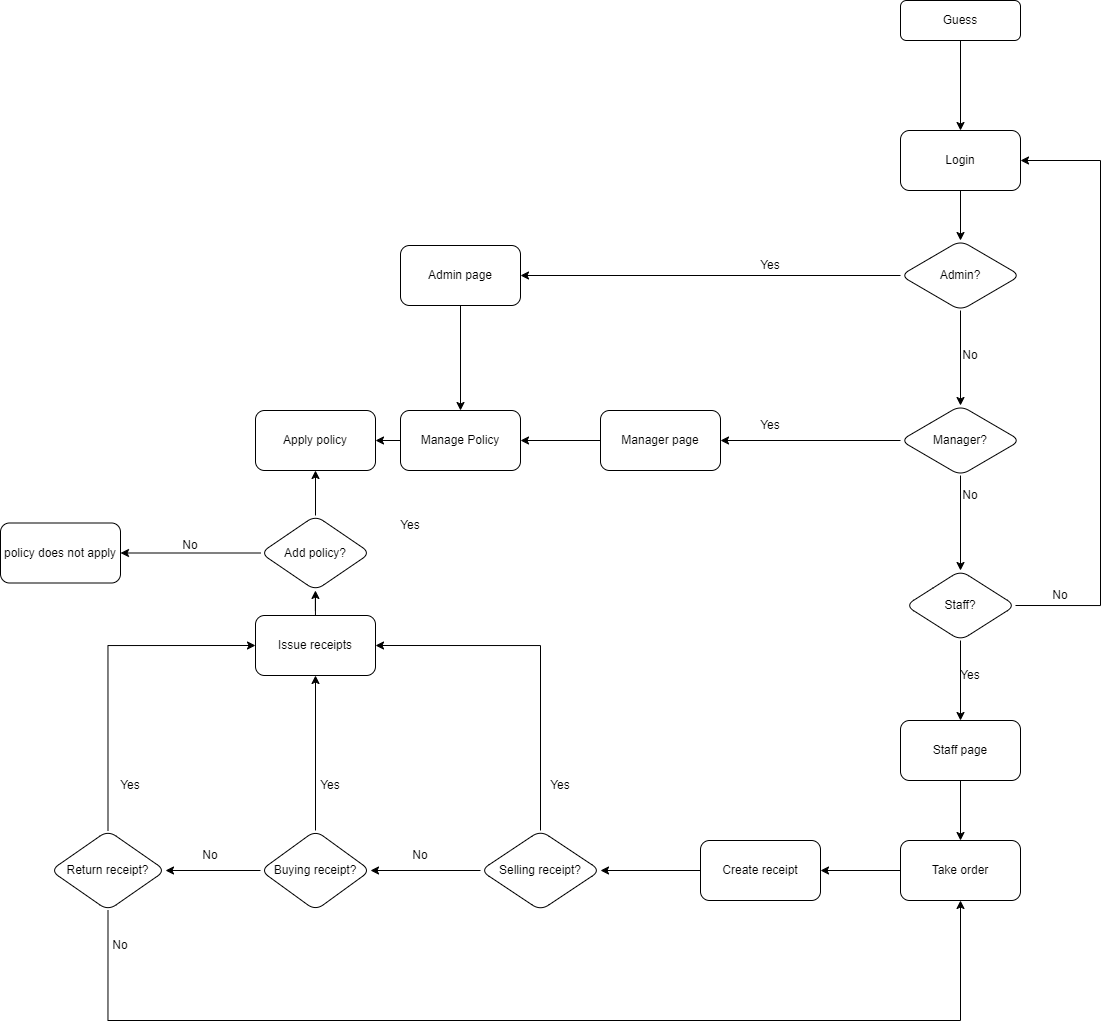

The diagram above was exported from draw.io. Its source (the exported page's mxGraphModel, read from the mxfile embedded in the PNG):
<mxGraphModel dx="1932" dy="586" grid="1" gridSize="10" guides="1" tooltips="1" connect="1" arrows="1" fold="1" page="1" pageScale="1" pageWidth="827" pageHeight="1169" math="0" shadow="0">
  <root>
    <mxCell id="WIyWlLk6GJQsqaUBKTNV-0" />
    <mxCell id="WIyWlLk6GJQsqaUBKTNV-1" parent="WIyWlLk6GJQsqaUBKTNV-0" />
    <mxCell id="vHFQ4v2v5y-vW9JfLS82-0" style="edgeStyle=orthogonalEdgeStyle;rounded=0;orthogonalLoop=1;jettySize=auto;html=1;exitX=0.5;exitY=1;exitDx=0;exitDy=0;" parent="WIyWlLk6GJQsqaUBKTNV-1" source="WIyWlLk6GJQsqaUBKTNV-3" target="vHFQ4v2v5y-vW9JfLS82-1" edge="1">
      <mxGeometry relative="1" as="geometry">
        <mxPoint x="220" y="190" as="targetPoint" />
      </mxGeometry>
    </mxCell>
    <mxCell id="WIyWlLk6GJQsqaUBKTNV-3" value="Guess" style="rounded=1;whiteSpace=wrap;html=1;fontSize=12;glass=0;strokeWidth=1;shadow=0;" parent="WIyWlLk6GJQsqaUBKTNV-1" vertex="1">
      <mxGeometry x="160" y="110" width="120" height="40" as="geometry" />
    </mxCell>
    <mxCell id="vHFQ4v2v5y-vW9JfLS82-27" value="" style="edgeStyle=orthogonalEdgeStyle;rounded=0;orthogonalLoop=1;jettySize=auto;html=1;" parent="WIyWlLk6GJQsqaUBKTNV-1" source="vHFQ4v2v5y-vW9JfLS82-1" target="vHFQ4v2v5y-vW9JfLS82-26" edge="1">
      <mxGeometry relative="1" as="geometry" />
    </mxCell>
    <mxCell id="vHFQ4v2v5y-vW9JfLS82-1" value="Login" style="rounded=1;whiteSpace=wrap;html=1;" parent="WIyWlLk6GJQsqaUBKTNV-1" vertex="1">
      <mxGeometry x="160" y="240" width="120" height="60" as="geometry" />
    </mxCell>
    <mxCell id="vHFQ4v2v5y-vW9JfLS82-5" value="No" style="text;html=1;align=center;verticalAlign=middle;whiteSpace=wrap;rounded=0;rotation=0;" parent="WIyWlLk6GJQsqaUBKTNV-1" vertex="1">
      <mxGeometry x="200" y="450" width="60" height="30" as="geometry" />
    </mxCell>
    <mxCell id="vHFQ4v2v5y-vW9JfLS82-13" value="Yes" style="text;html=1;align=center;verticalAlign=middle;whiteSpace=wrap;rounded=0;rotation=0;" parent="WIyWlLk6GJQsqaUBKTNV-1" vertex="1">
      <mxGeometry y="360" width="60" height="30" as="geometry" />
    </mxCell>
    <mxCell id="vHFQ4v2v5y-vW9JfLS82-16" value="No" style="text;html=1;align=center;verticalAlign=middle;whiteSpace=wrap;rounded=0;" parent="WIyWlLk6GJQsqaUBKTNV-1" vertex="1">
      <mxGeometry x="200" y="590" width="60" height="30" as="geometry" />
    </mxCell>
    <mxCell id="vHFQ4v2v5y-vW9JfLS82-22" value="No" style="text;html=1;align=center;verticalAlign=middle;whiteSpace=wrap;rounded=0;" parent="WIyWlLk6GJQsqaUBKTNV-1" vertex="1">
      <mxGeometry x="-350" y="950" width="60" height="30" as="geometry" />
    </mxCell>
    <mxCell id="vHFQ4v2v5y-vW9JfLS82-23" value="Yes" style="text;html=1;align=center;verticalAlign=middle;whiteSpace=wrap;rounded=0;rotation=0;" parent="WIyWlLk6GJQsqaUBKTNV-1" vertex="1">
      <mxGeometry y="520" width="60" height="30" as="geometry" />
    </mxCell>
    <mxCell id="vHFQ4v2v5y-vW9JfLS82-28" style="edgeStyle=orthogonalEdgeStyle;rounded=0;orthogonalLoop=1;jettySize=auto;html=1;" parent="WIyWlLk6GJQsqaUBKTNV-1" source="vHFQ4v2v5y-vW9JfLS82-26" target="vHFQ4v2v5y-vW9JfLS82-29" edge="1">
      <mxGeometry relative="1" as="geometry">
        <mxPoint x="-10" y="385" as="targetPoint" />
      </mxGeometry>
    </mxCell>
    <mxCell id="vHFQ4v2v5y-vW9JfLS82-31" value="" style="edgeStyle=orthogonalEdgeStyle;rounded=0;orthogonalLoop=1;jettySize=auto;html=1;" parent="WIyWlLk6GJQsqaUBKTNV-1" source="vHFQ4v2v5y-vW9JfLS82-26" target="vHFQ4v2v5y-vW9JfLS82-30" edge="1">
      <mxGeometry relative="1" as="geometry" />
    </mxCell>
    <mxCell id="vHFQ4v2v5y-vW9JfLS82-26" value="Admin?" style="rhombus;whiteSpace=wrap;html=1;rounded=1;" parent="WIyWlLk6GJQsqaUBKTNV-1" vertex="1">
      <mxGeometry x="160" y="350" width="120" height="70" as="geometry" />
    </mxCell>
    <mxCell id="Nn2PqlZxXBteYt-G-5ZV-45" style="edgeStyle=orthogonalEdgeStyle;rounded=0;orthogonalLoop=1;jettySize=auto;html=1;exitX=0.5;exitY=1;exitDx=0;exitDy=0;entryX=0.5;entryY=0;entryDx=0;entryDy=0;" edge="1" parent="WIyWlLk6GJQsqaUBKTNV-1" source="vHFQ4v2v5y-vW9JfLS82-29" target="Nn2PqlZxXBteYt-G-5ZV-30">
      <mxGeometry relative="1" as="geometry" />
    </mxCell>
    <mxCell id="vHFQ4v2v5y-vW9JfLS82-29" value="Admin page" style="rounded=1;whiteSpace=wrap;html=1;" parent="WIyWlLk6GJQsqaUBKTNV-1" vertex="1">
      <mxGeometry x="-340" y="355" width="120" height="60" as="geometry" />
    </mxCell>
    <mxCell id="vHFQ4v2v5y-vW9JfLS82-33" value="" style="edgeStyle=orthogonalEdgeStyle;rounded=0;orthogonalLoop=1;jettySize=auto;html=1;" parent="WIyWlLk6GJQsqaUBKTNV-1" source="vHFQ4v2v5y-vW9JfLS82-30" target="vHFQ4v2v5y-vW9JfLS82-32" edge="1">
      <mxGeometry relative="1" as="geometry" />
    </mxCell>
    <mxCell id="vHFQ4v2v5y-vW9JfLS82-35" value="" style="edgeStyle=orthogonalEdgeStyle;rounded=0;orthogonalLoop=1;jettySize=auto;html=1;" parent="WIyWlLk6GJQsqaUBKTNV-1" source="vHFQ4v2v5y-vW9JfLS82-30" target="vHFQ4v2v5y-vW9JfLS82-34" edge="1">
      <mxGeometry relative="1" as="geometry" />
    </mxCell>
    <mxCell id="vHFQ4v2v5y-vW9JfLS82-30" value="Manager?" style="rhombus;whiteSpace=wrap;html=1;rounded=1;" parent="WIyWlLk6GJQsqaUBKTNV-1" vertex="1">
      <mxGeometry x="160" y="515" width="120" height="70" as="geometry" />
    </mxCell>
    <mxCell id="Nn2PqlZxXBteYt-G-5ZV-31" value="" style="edgeStyle=orthogonalEdgeStyle;rounded=0;orthogonalLoop=1;jettySize=auto;html=1;" edge="1" parent="WIyWlLk6GJQsqaUBKTNV-1" source="vHFQ4v2v5y-vW9JfLS82-32" target="Nn2PqlZxXBteYt-G-5ZV-30">
      <mxGeometry relative="1" as="geometry" />
    </mxCell>
    <mxCell id="vHFQ4v2v5y-vW9JfLS82-32" value="Manager page" style="whiteSpace=wrap;html=1;rounded=1;" parent="WIyWlLk6GJQsqaUBKTNV-1" vertex="1">
      <mxGeometry x="-140" y="520" width="120" height="60" as="geometry" />
    </mxCell>
    <mxCell id="vHFQ4v2v5y-vW9JfLS82-37" value="" style="edgeStyle=orthogonalEdgeStyle;rounded=0;orthogonalLoop=1;jettySize=auto;html=1;" parent="WIyWlLk6GJQsqaUBKTNV-1" source="vHFQ4v2v5y-vW9JfLS82-34" target="vHFQ4v2v5y-vW9JfLS82-36" edge="1">
      <mxGeometry relative="1" as="geometry" />
    </mxCell>
    <mxCell id="vHFQ4v2v5y-vW9JfLS82-42" style="edgeStyle=orthogonalEdgeStyle;rounded=0;orthogonalLoop=1;jettySize=auto;html=1;exitX=1;exitY=0.5;exitDx=0;exitDy=0;entryX=1;entryY=0.5;entryDx=0;entryDy=0;" parent="WIyWlLk6GJQsqaUBKTNV-1" source="vHFQ4v2v5y-vW9JfLS82-34" target="vHFQ4v2v5y-vW9JfLS82-1" edge="1">
      <mxGeometry relative="1" as="geometry">
        <Array as="points">
          <mxPoint x="360" y="715" />
          <mxPoint x="360" y="270" />
        </Array>
      </mxGeometry>
    </mxCell>
    <mxCell id="vHFQ4v2v5y-vW9JfLS82-34" value="Staff?" style="rhombus;whiteSpace=wrap;html=1;rounded=1;" parent="WIyWlLk6GJQsqaUBKTNV-1" vertex="1">
      <mxGeometry x="165" y="680" width="110" height="70" as="geometry" />
    </mxCell>
    <mxCell id="Nn2PqlZxXBteYt-G-5ZV-0" style="edgeStyle=orthogonalEdgeStyle;rounded=0;orthogonalLoop=1;jettySize=auto;html=1;exitX=0.5;exitY=1;exitDx=0;exitDy=0;" edge="1" parent="WIyWlLk6GJQsqaUBKTNV-1" source="vHFQ4v2v5y-vW9JfLS82-36" target="Nn2PqlZxXBteYt-G-5ZV-1">
      <mxGeometry relative="1" as="geometry">
        <mxPoint x="220" y="980" as="targetPoint" />
      </mxGeometry>
    </mxCell>
    <mxCell id="vHFQ4v2v5y-vW9JfLS82-36" value="Staff page" style="whiteSpace=wrap;html=1;rounded=1;" parent="WIyWlLk6GJQsqaUBKTNV-1" vertex="1">
      <mxGeometry x="160" y="830" width="120" height="60" as="geometry" />
    </mxCell>
    <mxCell id="vHFQ4v2v5y-vW9JfLS82-39" value="Yes" style="text;html=1;align=center;verticalAlign=middle;whiteSpace=wrap;rounded=0;rotation=0;" parent="WIyWlLk6GJQsqaUBKTNV-1" vertex="1">
      <mxGeometry x="200" y="770" width="60" height="30" as="geometry" />
    </mxCell>
    <mxCell id="vHFQ4v2v5y-vW9JfLS82-43" value="No" style="text;html=1;align=center;verticalAlign=middle;whiteSpace=wrap;rounded=0;rotation=0;" parent="WIyWlLk6GJQsqaUBKTNV-1" vertex="1">
      <mxGeometry x="290" y="690" width="60" height="30" as="geometry" />
    </mxCell>
    <mxCell id="Nn2PqlZxXBteYt-G-5ZV-7" value="" style="edgeStyle=orthogonalEdgeStyle;rounded=0;orthogonalLoop=1;jettySize=auto;html=1;" edge="1" parent="WIyWlLk6GJQsqaUBKTNV-1" source="Nn2PqlZxXBteYt-G-5ZV-1" target="Nn2PqlZxXBteYt-G-5ZV-6">
      <mxGeometry relative="1" as="geometry" />
    </mxCell>
    <mxCell id="Nn2PqlZxXBteYt-G-5ZV-1" value="Take order" style="rounded=1;whiteSpace=wrap;html=1;" vertex="1" parent="WIyWlLk6GJQsqaUBKTNV-1">
      <mxGeometry x="160" y="950" width="120" height="60" as="geometry" />
    </mxCell>
    <mxCell id="Nn2PqlZxXBteYt-G-5ZV-9" value="" style="edgeStyle=orthogonalEdgeStyle;rounded=0;orthogonalLoop=1;jettySize=auto;html=1;" edge="1" parent="WIyWlLk6GJQsqaUBKTNV-1" source="Nn2PqlZxXBteYt-G-5ZV-6" target="Nn2PqlZxXBteYt-G-5ZV-8">
      <mxGeometry relative="1" as="geometry" />
    </mxCell>
    <mxCell id="Nn2PqlZxXBteYt-G-5ZV-6" value="Create receipt" style="whiteSpace=wrap;html=1;rounded=1;" vertex="1" parent="WIyWlLk6GJQsqaUBKTNV-1">
      <mxGeometry x="-40" y="950" width="120" height="60" as="geometry" />
    </mxCell>
    <mxCell id="Nn2PqlZxXBteYt-G-5ZV-11" value="" style="edgeStyle=orthogonalEdgeStyle;rounded=0;orthogonalLoop=1;jettySize=auto;html=1;entryX=1;entryY=0.5;entryDx=0;entryDy=0;exitX=0.5;exitY=0;exitDx=0;exitDy=0;" edge="1" parent="WIyWlLk6GJQsqaUBKTNV-1" source="Nn2PqlZxXBteYt-G-5ZV-8" target="Nn2PqlZxXBteYt-G-5ZV-16">
      <mxGeometry relative="1" as="geometry">
        <mxPoint x="-200" y="850" as="targetPoint" />
      </mxGeometry>
    </mxCell>
    <mxCell id="Nn2PqlZxXBteYt-G-5ZV-14" value="" style="edgeStyle=orthogonalEdgeStyle;rounded=0;orthogonalLoop=1;jettySize=auto;html=1;" edge="1" parent="WIyWlLk6GJQsqaUBKTNV-1" source="Nn2PqlZxXBteYt-G-5ZV-8" target="Nn2PqlZxXBteYt-G-5ZV-13">
      <mxGeometry relative="1" as="geometry" />
    </mxCell>
    <mxCell id="Nn2PqlZxXBteYt-G-5ZV-8" value="Selling receipt?" style="rhombus;whiteSpace=wrap;html=1;rounded=1;" vertex="1" parent="WIyWlLk6GJQsqaUBKTNV-1">
      <mxGeometry x="-260" y="940" width="120" height="80" as="geometry" />
    </mxCell>
    <mxCell id="Nn2PqlZxXBteYt-G-5ZV-12" value="Yes" style="text;html=1;align=center;verticalAlign=middle;whiteSpace=wrap;rounded=0;rotation=0;" vertex="1" parent="WIyWlLk6GJQsqaUBKTNV-1">
      <mxGeometry x="-210" y="880" width="60" height="30" as="geometry" />
    </mxCell>
    <mxCell id="Nn2PqlZxXBteYt-G-5ZV-19" value="" style="edgeStyle=orthogonalEdgeStyle;rounded=0;orthogonalLoop=1;jettySize=auto;html=1;" edge="1" parent="WIyWlLk6GJQsqaUBKTNV-1" source="Nn2PqlZxXBteYt-G-5ZV-13" target="Nn2PqlZxXBteYt-G-5ZV-18">
      <mxGeometry relative="1" as="geometry" />
    </mxCell>
    <mxCell id="Nn2PqlZxXBteYt-G-5ZV-13" value="Buying receipt?" style="rhombus;whiteSpace=wrap;html=1;rounded=1;" vertex="1" parent="WIyWlLk6GJQsqaUBKTNV-1">
      <mxGeometry x="-480" y="940" width="110" height="80" as="geometry" />
    </mxCell>
    <mxCell id="Nn2PqlZxXBteYt-G-5ZV-15" value="" style="edgeStyle=orthogonalEdgeStyle;rounded=0;orthogonalLoop=1;jettySize=auto;html=1;exitX=0.5;exitY=0;exitDx=0;exitDy=0;" edge="1" parent="WIyWlLk6GJQsqaUBKTNV-1" target="Nn2PqlZxXBteYt-G-5ZV-16" source="Nn2PqlZxXBteYt-G-5ZV-13">
      <mxGeometry relative="1" as="geometry">
        <mxPoint x="-420" y="935" as="sourcePoint" />
      </mxGeometry>
    </mxCell>
    <mxCell id="Nn2PqlZxXBteYt-G-5ZV-35" value="" style="edgeStyle=orthogonalEdgeStyle;rounded=0;orthogonalLoop=1;jettySize=auto;html=1;" edge="1" parent="WIyWlLk6GJQsqaUBKTNV-1" source="Nn2PqlZxXBteYt-G-5ZV-16" target="Nn2PqlZxXBteYt-G-5ZV-34">
      <mxGeometry relative="1" as="geometry" />
    </mxCell>
    <mxCell id="Nn2PqlZxXBteYt-G-5ZV-16" value="Issue receipts" style="whiteSpace=wrap;html=1;rounded=1;" vertex="1" parent="WIyWlLk6GJQsqaUBKTNV-1">
      <mxGeometry x="-485" y="725" width="120" height="60" as="geometry" />
    </mxCell>
    <mxCell id="Nn2PqlZxXBteYt-G-5ZV-17" value="Yes" style="text;html=1;align=center;verticalAlign=middle;whiteSpace=wrap;rounded=0;rotation=0;" vertex="1" parent="WIyWlLk6GJQsqaUBKTNV-1">
      <mxGeometry x="-440" y="880" width="60" height="30" as="geometry" />
    </mxCell>
    <mxCell id="Nn2PqlZxXBteYt-G-5ZV-28" style="edgeStyle=orthogonalEdgeStyle;rounded=0;orthogonalLoop=1;jettySize=auto;html=1;exitX=0.5;exitY=1;exitDx=0;exitDy=0;entryX=0.5;entryY=1;entryDx=0;entryDy=0;" edge="1" parent="WIyWlLk6GJQsqaUBKTNV-1" source="Nn2PqlZxXBteYt-G-5ZV-18" target="Nn2PqlZxXBteYt-G-5ZV-1">
      <mxGeometry relative="1" as="geometry">
        <mxPoint x="-646.25" y="1090" as="sourcePoint" />
        <mxPoint x="190" y="1050" as="targetPoint" />
        <Array as="points">
          <mxPoint x="-632" y="1130" />
          <mxPoint x="220" y="1130" />
        </Array>
      </mxGeometry>
    </mxCell>
    <mxCell id="Nn2PqlZxXBteYt-G-5ZV-18" value="Return receipt?" style="rhombus;whiteSpace=wrap;html=1;rounded=1;" vertex="1" parent="WIyWlLk6GJQsqaUBKTNV-1">
      <mxGeometry x="-690" y="940" width="115" height="80" as="geometry" />
    </mxCell>
    <mxCell id="Nn2PqlZxXBteYt-G-5ZV-20" value="No" style="text;html=1;align=center;verticalAlign=middle;whiteSpace=wrap;rounded=0;" vertex="1" parent="WIyWlLk6GJQsqaUBKTNV-1">
      <mxGeometry x="-560" y="950" width="60" height="30" as="geometry" />
    </mxCell>
    <mxCell id="Nn2PqlZxXBteYt-G-5ZV-22" value="" style="edgeStyle=orthogonalEdgeStyle;rounded=0;orthogonalLoop=1;jettySize=auto;html=1;exitX=0.5;exitY=0;exitDx=0;exitDy=0;entryX=0;entryY=0.5;entryDx=0;entryDy=0;" edge="1" parent="WIyWlLk6GJQsqaUBKTNV-1" target="Nn2PqlZxXBteYt-G-5ZV-16" source="Nn2PqlZxXBteYt-G-5ZV-18">
      <mxGeometry relative="1" as="geometry">
        <mxPoint x="-635" y="935" as="sourcePoint" />
        <mxPoint x="-632.5" y="845" as="targetPoint" />
      </mxGeometry>
    </mxCell>
    <mxCell id="Nn2PqlZxXBteYt-G-5ZV-24" value="Yes" style="text;html=1;align=center;verticalAlign=middle;whiteSpace=wrap;rounded=0;rotation=0;" vertex="1" parent="WIyWlLk6GJQsqaUBKTNV-1">
      <mxGeometry x="-640" y="880" width="60" height="30" as="geometry" />
    </mxCell>
    <mxCell id="Nn2PqlZxXBteYt-G-5ZV-29" value="No" style="text;html=1;align=center;verticalAlign=middle;whiteSpace=wrap;rounded=0;" vertex="1" parent="WIyWlLk6GJQsqaUBKTNV-1">
      <mxGeometry x="-650" y="1040" width="60" height="30" as="geometry" />
    </mxCell>
    <mxCell id="Nn2PqlZxXBteYt-G-5ZV-49" style="edgeStyle=orthogonalEdgeStyle;rounded=0;orthogonalLoop=1;jettySize=auto;html=1;exitX=0;exitY=0.5;exitDx=0;exitDy=0;entryX=1;entryY=0.5;entryDx=0;entryDy=0;" edge="1" parent="WIyWlLk6GJQsqaUBKTNV-1" source="Nn2PqlZxXBteYt-G-5ZV-30" target="Nn2PqlZxXBteYt-G-5ZV-47">
      <mxGeometry relative="1" as="geometry" />
    </mxCell>
    <mxCell id="Nn2PqlZxXBteYt-G-5ZV-30" value="Manage Policy" style="whiteSpace=wrap;html=1;rounded=1;" vertex="1" parent="WIyWlLk6GJQsqaUBKTNV-1">
      <mxGeometry x="-340" y="520" width="120" height="60" as="geometry" />
    </mxCell>
    <mxCell id="Nn2PqlZxXBteYt-G-5ZV-40" value="" style="edgeStyle=orthogonalEdgeStyle;rounded=0;orthogonalLoop=1;jettySize=auto;html=1;" edge="1" parent="WIyWlLk6GJQsqaUBKTNV-1" source="Nn2PqlZxXBteYt-G-5ZV-34" target="Nn2PqlZxXBteYt-G-5ZV-39">
      <mxGeometry relative="1" as="geometry" />
    </mxCell>
    <mxCell id="Nn2PqlZxXBteYt-G-5ZV-48" value="" style="edgeStyle=orthogonalEdgeStyle;rounded=0;orthogonalLoop=1;jettySize=auto;html=1;" edge="1" parent="WIyWlLk6GJQsqaUBKTNV-1" source="Nn2PqlZxXBteYt-G-5ZV-34" target="Nn2PqlZxXBteYt-G-5ZV-47">
      <mxGeometry relative="1" as="geometry" />
    </mxCell>
    <mxCell id="Nn2PqlZxXBteYt-G-5ZV-34" value="Add policy?" style="rhombus;whiteSpace=wrap;html=1;rounded=1;" vertex="1" parent="WIyWlLk6GJQsqaUBKTNV-1">
      <mxGeometry x="-480" y="625" width="110" height="75" as="geometry" />
    </mxCell>
    <mxCell id="Nn2PqlZxXBteYt-G-5ZV-37" value="Yes" style="text;html=1;align=center;verticalAlign=middle;whiteSpace=wrap;rounded=0;rotation=0;" vertex="1" parent="WIyWlLk6GJQsqaUBKTNV-1">
      <mxGeometry x="-360" y="620" width="60" height="30" as="geometry" />
    </mxCell>
    <mxCell id="Nn2PqlZxXBteYt-G-5ZV-39" value="policy does not apply" style="whiteSpace=wrap;html=1;rounded=1;" vertex="1" parent="WIyWlLk6GJQsqaUBKTNV-1">
      <mxGeometry x="-740" y="632.5" width="120" height="60" as="geometry" />
    </mxCell>
    <mxCell id="Nn2PqlZxXBteYt-G-5ZV-41" value="No" style="text;html=1;align=center;verticalAlign=middle;whiteSpace=wrap;rounded=0;" vertex="1" parent="WIyWlLk6GJQsqaUBKTNV-1">
      <mxGeometry x="-580" y="640" width="60" height="30" as="geometry" />
    </mxCell>
    <mxCell id="Nn2PqlZxXBteYt-G-5ZV-47" value="Apply policy" style="whiteSpace=wrap;html=1;rounded=1;" vertex="1" parent="WIyWlLk6GJQsqaUBKTNV-1">
      <mxGeometry x="-485" y="520" width="120" height="60" as="geometry" />
    </mxCell>
  </root>
</mxGraphModel>